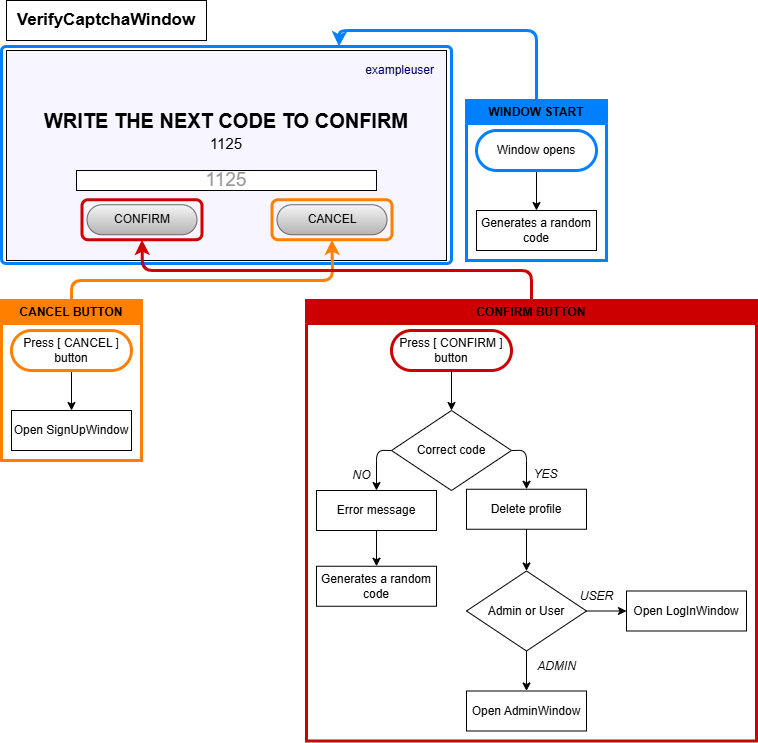

The diagram above was exported from draw.io. Its source (the exported page's mxGraphModel, read from the mxfile embedded in the PNG):
<mxGraphModel dx="217" dy="938" grid="1" gridSize="10" guides="1" tooltips="1" connect="1" arrows="1" fold="1" page="1" pageScale="1" pageWidth="850" pageHeight="1100" math="0" shadow="0">
  <root>
    <mxCell id="kjL_nG5Mf0kyz5_g6upv-0" />
    <mxCell id="kjL_nG5Mf0kyz5_g6upv-1" parent="kjL_nG5Mf0kyz5_g6upv-0" />
    <mxCell id="k1jxUClhhe5uy8AmSq6V-26" value="" style="rounded=1;whiteSpace=wrap;html=1;fillColor=none;strokeWidth=3;strokeColor=#007FFF;arcSize=2;" parent="kjL_nG5Mf0kyz5_g6upv-1" vertex="1">
      <mxGeometry x="1515" y="86" width="450" height="217" as="geometry" />
    </mxCell>
    <mxCell id="kjL_nG5Mf0kyz5_g6upv-26" value="" style="rounded=0;whiteSpace=wrap;html=1;fillColor=#F7F5FF;" parent="kjL_nG5Mf0kyz5_g6upv-1" vertex="1">
      <mxGeometry x="1520" y="90" width="440" height="210" as="geometry" />
    </mxCell>
    <mxCell id="kjL_nG5Mf0kyz5_g6upv-27" value="exampleuser" style="text;html=1;align=right;verticalAlign=middle;whiteSpace=wrap;rounded=0;fontColor=#000066;" parent="kjL_nG5Mf0kyz5_g6upv-1" vertex="1">
      <mxGeometry x="1770" y="100" width="180" height="20" as="geometry" />
    </mxCell>
    <mxCell id="kjL_nG5Mf0kyz5_g6upv-28" value="&lt;font style=&quot;font-size: 20px;&quot;&gt;&lt;b&gt;WRITE THE NEXT CODE TO CONFIRM&lt;/b&gt;&lt;/font&gt;" style="text;html=1;align=center;verticalAlign=middle;whiteSpace=wrap;rounded=0;" parent="kjL_nG5Mf0kyz5_g6upv-1" vertex="1">
      <mxGeometry x="1530" y="150" width="420" height="20" as="geometry" />
    </mxCell>
    <mxCell id="kjL_nG5Mf0kyz5_g6upv-31" value="&lt;font style=&quot;font-size: 19px; color: rgb(153, 153, 153);&quot;&gt;1125&lt;/font&gt;" style="rounded=0;whiteSpace=wrap;html=1;" parent="kjL_nG5Mf0kyz5_g6upv-1" vertex="1">
      <mxGeometry x="1590" y="210" width="300" height="20" as="geometry" />
    </mxCell>
    <mxCell id="kjL_nG5Mf0kyz5_g6upv-32" value="&lt;font style=&quot;font-size: 15px;&quot;&gt;&lt;span style=&quot;font-weight: normal;&quot;&gt;1125&lt;/span&gt;&lt;/font&gt;" style="text;html=1;align=center;verticalAlign=middle;whiteSpace=wrap;rounded=0;fontStyle=1" parent="kjL_nG5Mf0kyz5_g6upv-1" vertex="1">
      <mxGeometry x="1590" y="170" width="300" height="25" as="geometry" />
    </mxCell>
    <mxCell id="kjL_nG5Mf0kyz5_g6upv-94" value="&lt;font style=&quot;font-size: 17px;&quot;&gt;&lt;b&gt;VerifyCaptchaWindow&lt;/b&gt;&lt;/font&gt;" style="rounded=0;whiteSpace=wrap;html=1;" parent="kjL_nG5Mf0kyz5_g6upv-1" vertex="1">
      <mxGeometry x="1520" y="40" width="200" height="40" as="geometry" />
    </mxCell>
    <mxCell id="k1jxUClhhe5uy8AmSq6V-0" value="CONFIRM" style="rounded=1;whiteSpace=wrap;html=1;fillColor=#f5f5f5;arcSize=50;gradientColor=#b3b3b3;strokeColor=#666666;" parent="kjL_nG5Mf0kyz5_g6upv-1" vertex="1">
      <mxGeometry x="1600.5" y="244.25" width="110" height="30" as="geometry" />
    </mxCell>
    <mxCell id="k1jxUClhhe5uy8AmSq6V-1" value="CANCEL" style="rounded=1;whiteSpace=wrap;html=1;fillColor=#f5f5f5;arcSize=50;gradientColor=#b3b3b3;strokeColor=#666666;" parent="kjL_nG5Mf0kyz5_g6upv-1" vertex="1">
      <mxGeometry x="1790.5" y="244.25" width="110" height="30" as="geometry" />
    </mxCell>
    <mxCell id="k1jxUClhhe5uy8AmSq6V-2" style="edgeStyle=none;html=1;exitX=0.5;exitY=0;exitDx=0;exitDy=0;entryX=0.5;entryY=1;entryDx=0;entryDy=0;strokeWidth=3;strokeColor=#FF8000;" parent="kjL_nG5Mf0kyz5_g6upv-1" source="k1jxUClhhe5uy8AmSq6V-3" target="k1jxUClhhe5uy8AmSq6V-7" edge="1">
      <mxGeometry relative="1" as="geometry">
        <Array as="points">
          <mxPoint x="1585" y="320" />
          <mxPoint x="1846" y="320" />
        </Array>
      </mxGeometry>
    </mxCell>
    <mxCell id="k1jxUClhhe5uy8AmSq6V-3" value="&lt;span style=&quot;color: rgb(0, 0, 0);&quot;&gt;CANCEL BUTTON&lt;/span&gt;" style="swimlane;whiteSpace=wrap;html=1;strokeColor=#FF8000;strokeWidth=3;fillColor=#FF8000;" parent="kjL_nG5Mf0kyz5_g6upv-1" vertex="1">
      <mxGeometry x="1515" y="340" width="140" height="160" as="geometry" />
    </mxCell>
    <mxCell id="k1jxUClhhe5uy8AmSq6V-4" style="edgeStyle=none;html=1;entryX=0.5;entryY=0;entryDx=0;entryDy=0;exitX=0.5;exitY=1;exitDx=0;exitDy=0;" parent="k1jxUClhhe5uy8AmSq6V-3" source="k1jxUClhhe5uy8AmSq6V-5" target="k1jxUClhhe5uy8AmSq6V-6" edge="1">
      <mxGeometry relative="1" as="geometry">
        <mxPoint x="368" y="138" as="sourcePoint" />
      </mxGeometry>
    </mxCell>
    <mxCell id="k1jxUClhhe5uy8AmSq6V-5" value="Press [ CANCEL ] button" style="rounded=1;whiteSpace=wrap;html=1;strokeColor=#FF8000;strokeWidth=3;arcSize=50;" parent="k1jxUClhhe5uy8AmSq6V-3" vertex="1">
      <mxGeometry x="10" y="30" width="120" height="40" as="geometry" />
    </mxCell>
    <mxCell id="k1jxUClhhe5uy8AmSq6V-6" value="Open SignUpWindow" style="rounded=0;whiteSpace=wrap;html=1;" parent="k1jxUClhhe5uy8AmSq6V-3" vertex="1">
      <mxGeometry x="10" y="110" width="120" height="40" as="geometry" />
    </mxCell>
    <mxCell id="k1jxUClhhe5uy8AmSq6V-7" value="" style="rounded=1;whiteSpace=wrap;html=1;fillColor=none;strokeWidth=3;strokeColor=#FF8000;" parent="kjL_nG5Mf0kyz5_g6upv-1" vertex="1">
      <mxGeometry x="1785.5" y="239.25" width="120" height="40" as="geometry" />
    </mxCell>
    <mxCell id="k1jxUClhhe5uy8AmSq6V-8" style="edgeStyle=none;html=1;exitX=0.5;exitY=0;exitDx=0;exitDy=0;entryX=0.5;entryY=1;entryDx=0;entryDy=0;strokeWidth=3;strokeColor=#CC0000;" parent="kjL_nG5Mf0kyz5_g6upv-1" target="k1jxUClhhe5uy8AmSq6V-19" edge="1">
      <mxGeometry relative="1" as="geometry">
        <Array as="points">
          <mxPoint x="2045" y="310" />
          <mxPoint x="1656" y="310" />
        </Array>
        <mxPoint x="2045" y="340" as="sourcePoint" />
      </mxGeometry>
    </mxCell>
    <mxCell id="k1jxUClhhe5uy8AmSq6V-19" value="" style="rounded=1;whiteSpace=wrap;html=1;fillColor=none;strokeWidth=3;strokeColor=#CC0000;" parent="kjL_nG5Mf0kyz5_g6upv-1" vertex="1">
      <mxGeometry x="1595.5" y="239.25" width="120" height="40" as="geometry" />
    </mxCell>
    <mxCell id="k1jxUClhhe5uy8AmSq6V-28" style="edgeStyle=none;html=1;exitX=0.5;exitY=0;exitDx=0;exitDy=0;entryX=0.75;entryY=0;entryDx=0;entryDy=0;strokeWidth=3;strokeColor=#007FFF;" parent="kjL_nG5Mf0kyz5_g6upv-1" source="k1jxUClhhe5uy8AmSq6V-22" target="k1jxUClhhe5uy8AmSq6V-26" edge="1">
      <mxGeometry relative="1" as="geometry">
        <Array as="points">
          <mxPoint x="2050" y="70" />
          <mxPoint x="1853" y="70" />
        </Array>
      </mxGeometry>
    </mxCell>
    <mxCell id="k1jxUClhhe5uy8AmSq6V-22" value="WINDOW START" style="swimlane;whiteSpace=wrap;html=1;strokeColor=#007FFF;strokeWidth=3;fillColor=#007FFF;" parent="kjL_nG5Mf0kyz5_g6upv-1" vertex="1">
      <mxGeometry x="1980" y="140" width="140" height="160" as="geometry" />
    </mxCell>
    <mxCell id="k1jxUClhhe5uy8AmSq6V-23" style="edgeStyle=none;html=1;entryX=0.5;entryY=0;entryDx=0;entryDy=0;exitX=0.5;exitY=1;exitDx=0;exitDy=0;" parent="k1jxUClhhe5uy8AmSq6V-22" source="k1jxUClhhe5uy8AmSq6V-24" target="k1jxUClhhe5uy8AmSq6V-25" edge="1">
      <mxGeometry relative="1" as="geometry">
        <mxPoint x="368" y="138" as="sourcePoint" />
        <mxPoint x="70" y="110" as="targetPoint" />
      </mxGeometry>
    </mxCell>
    <mxCell id="k1jxUClhhe5uy8AmSq6V-24" value="Window opens" style="rounded=1;whiteSpace=wrap;html=1;strokeColor=#007FFF;strokeWidth=3;arcSize=50;" parent="k1jxUClhhe5uy8AmSq6V-22" vertex="1">
      <mxGeometry x="10" y="30" width="120" height="40" as="geometry" />
    </mxCell>
    <mxCell id="k1jxUClhhe5uy8AmSq6V-25" value="&lt;span style=&quot;color: rgb(0, 0, 0);&quot;&gt;Generates a random code&lt;/span&gt;" style="rounded=0;whiteSpace=wrap;html=1;" parent="k1jxUClhhe5uy8AmSq6V-22" vertex="1">
      <mxGeometry x="10" y="110" width="120" height="40" as="geometry" />
    </mxCell>
    <mxCell id="VekUc62mXYYJGxyAMHX--97" value="CONFIRM BUTTON" style="swimlane;whiteSpace=wrap;html=1;strokeColor=#CC0000;strokeWidth=3;fillColor=#CC0000;" vertex="1" parent="kjL_nG5Mf0kyz5_g6upv-1">
      <mxGeometry x="1820" y="340" width="450" height="440.5" as="geometry" />
    </mxCell>
    <mxCell id="VekUc62mXYYJGxyAMHX--98" style="edgeStyle=none;html=1;exitX=1;exitY=0.5;exitDx=0;exitDy=0;entryX=0.5;entryY=0;entryDx=0;entryDy=0;" edge="1" parent="VekUc62mXYYJGxyAMHX--97" source="VekUc62mXYYJGxyAMHX--100" target="VekUc62mXYYJGxyAMHX--104">
      <mxGeometry relative="1" as="geometry">
        <mxPoint x="265.00000000000045" y="190.25" as="targetPoint" />
        <Array as="points">
          <mxPoint x="220" y="149.75" />
        </Array>
      </mxGeometry>
    </mxCell>
    <mxCell id="VekUc62mXYYJGxyAMHX--99" style="edgeStyle=none;html=1;exitX=0;exitY=0.5;exitDx=0;exitDy=0;entryX=0.5;entryY=0;entryDx=0;entryDy=0;" edge="1" parent="VekUc62mXYYJGxyAMHX--97" source="VekUc62mXYYJGxyAMHX--100" target="VekUc62mXYYJGxyAMHX--106">
      <mxGeometry relative="1" as="geometry">
        <Array as="points">
          <mxPoint x="70" y="149.75" />
        </Array>
      </mxGeometry>
    </mxCell>
    <mxCell id="VekUc62mXYYJGxyAMHX--100" value="&lt;span style=&quot;color: rgb(0, 0, 0);&quot;&gt;Correct code&lt;/span&gt;" style="rhombus;whiteSpace=wrap;html=1;" vertex="1" parent="VekUc62mXYYJGxyAMHX--97">
      <mxGeometry x="85" y="110" width="120" height="80" as="geometry" />
    </mxCell>
    <mxCell id="VekUc62mXYYJGxyAMHX--101" value="YES" style="text;html=1;align=center;verticalAlign=middle;resizable=0;points=[];autosize=1;strokeColor=none;fillColor=none;fontStyle=2" vertex="1" parent="VekUc62mXYYJGxyAMHX--97">
      <mxGeometry x="214" y="158.75" width="50" height="30" as="geometry" />
    </mxCell>
    <mxCell id="VekUc62mXYYJGxyAMHX--102" value="NO" style="text;html=1;align=center;verticalAlign=middle;resizable=0;points=[];autosize=1;strokeColor=none;fillColor=none;fontStyle=2" vertex="1" parent="VekUc62mXYYJGxyAMHX--97">
      <mxGeometry x="35" y="159.75" width="40" height="30" as="geometry" />
    </mxCell>
    <mxCell id="VekUc62mXYYJGxyAMHX--103" style="edgeStyle=none;html=1;exitX=0.5;exitY=1;exitDx=0;exitDy=0;entryX=0.5;entryY=0;entryDx=0;entryDy=0;" edge="1" parent="VekUc62mXYYJGxyAMHX--97" source="VekUc62mXYYJGxyAMHX--104" target="VekUc62mXYYJGxyAMHX--113">
      <mxGeometry relative="1" as="geometry" />
    </mxCell>
    <mxCell id="VekUc62mXYYJGxyAMHX--104" value="&lt;span style=&quot;color: rgb(0, 0, 0);&quot;&gt;Delete profile&lt;/span&gt;" style="rounded=0;whiteSpace=wrap;html=1;" vertex="1" parent="VekUc62mXYYJGxyAMHX--97">
      <mxGeometry x="160" y="188.75" width="120" height="40" as="geometry" />
    </mxCell>
    <mxCell id="VekUc62mXYYJGxyAMHX--105" style="edgeStyle=none;html=1;exitX=0.5;exitY=1;exitDx=0;exitDy=0;entryX=0.5;entryY=0;entryDx=0;entryDy=0;" edge="1" parent="VekUc62mXYYJGxyAMHX--97" source="VekUc62mXYYJGxyAMHX--106">
      <mxGeometry relative="1" as="geometry">
        <mxPoint x="70" y="265.75" as="targetPoint" />
      </mxGeometry>
    </mxCell>
    <mxCell id="VekUc62mXYYJGxyAMHX--106" value="Error message" style="rounded=0;whiteSpace=wrap;html=1;" vertex="1" parent="VekUc62mXYYJGxyAMHX--97">
      <mxGeometry x="10" y="190" width="120" height="40" as="geometry" />
    </mxCell>
    <mxCell id="VekUc62mXYYJGxyAMHX--107" value="Press [ CONFIRM ] button" style="rounded=1;whiteSpace=wrap;html=1;strokeColor=#CC0000;strokeWidth=3;arcSize=50;" vertex="1" parent="VekUc62mXYYJGxyAMHX--97">
      <mxGeometry x="85" y="30" width="120" height="40" as="geometry" />
    </mxCell>
    <mxCell id="VekUc62mXYYJGxyAMHX--108" style="edgeStyle=none;html=1;entryX=0.5;entryY=0;entryDx=0;entryDy=0;exitX=0.5;exitY=1;exitDx=0;exitDy=0;" edge="1" parent="VekUc62mXYYJGxyAMHX--97" source="VekUc62mXYYJGxyAMHX--107">
      <mxGeometry relative="1" as="geometry">
        <mxPoint x="443" y="138" as="sourcePoint" />
        <mxPoint x="145" y="110" as="targetPoint" />
      </mxGeometry>
    </mxCell>
    <mxCell id="VekUc62mXYYJGxyAMHX--110" value="Open LogInWindow" style="rounded=0;whiteSpace=wrap;html=1;" vertex="1" parent="VekUc62mXYYJGxyAMHX--97">
      <mxGeometry x="320" y="290.5" width="120" height="40" as="geometry" />
    </mxCell>
    <mxCell id="VekUc62mXYYJGxyAMHX--111" style="edgeStyle=none;html=1;exitX=1;exitY=0.5;exitDx=0;exitDy=0;entryX=0;entryY=0.5;entryDx=0;entryDy=0;" edge="1" parent="VekUc62mXYYJGxyAMHX--97" source="VekUc62mXYYJGxyAMHX--113" target="VekUc62mXYYJGxyAMHX--110">
      <mxGeometry relative="1" as="geometry" />
    </mxCell>
    <mxCell id="VekUc62mXYYJGxyAMHX--112" style="edgeStyle=none;html=1;exitX=0.5;exitY=1;exitDx=0;exitDy=0;entryX=0.5;entryY=0;entryDx=0;entryDy=0;" edge="1" parent="VekUc62mXYYJGxyAMHX--97" source="VekUc62mXYYJGxyAMHX--113" target="VekUc62mXYYJGxyAMHX--115">
      <mxGeometry relative="1" as="geometry" />
    </mxCell>
    <mxCell id="VekUc62mXYYJGxyAMHX--113" value="Admin or User" style="rhombus;whiteSpace=wrap;html=1;" vertex="1" parent="VekUc62mXYYJGxyAMHX--97">
      <mxGeometry x="160" y="270.5" width="120" height="80" as="geometry" />
    </mxCell>
    <mxCell id="VekUc62mXYYJGxyAMHX--114" value="USER" style="text;html=1;align=center;verticalAlign=middle;resizable=0;points=[];autosize=1;strokeColor=none;fillColor=none;fontStyle=2" vertex="1" parent="VekUc62mXYYJGxyAMHX--97">
      <mxGeometry x="260" y="280.5" width="60" height="30" as="geometry" />
    </mxCell>
    <mxCell id="VekUc62mXYYJGxyAMHX--115" value="Open AdminWindow" style="rounded=0;whiteSpace=wrap;html=1;" vertex="1" parent="VekUc62mXYYJGxyAMHX--97">
      <mxGeometry x="160" y="390.5" width="120" height="40" as="geometry" />
    </mxCell>
    <mxCell id="VekUc62mXYYJGxyAMHX--116" value="ADMIN" style="text;html=1;align=center;verticalAlign=middle;resizable=0;points=[];autosize=1;strokeColor=none;fillColor=none;fontStyle=2" vertex="1" parent="VekUc62mXYYJGxyAMHX--97">
      <mxGeometry x="220" y="350.5" width="60" height="30" as="geometry" />
    </mxCell>
    <mxCell id="VekUc62mXYYJGxyAMHX--214" value="Generates a random code" style="rounded=0;whiteSpace=wrap;html=1;" vertex="1" parent="kjL_nG5Mf0kyz5_g6upv-1">
      <mxGeometry x="1830" y="605.75" width="120" height="40" as="geometry" />
    </mxCell>
  </root>
</mxGraphModel>